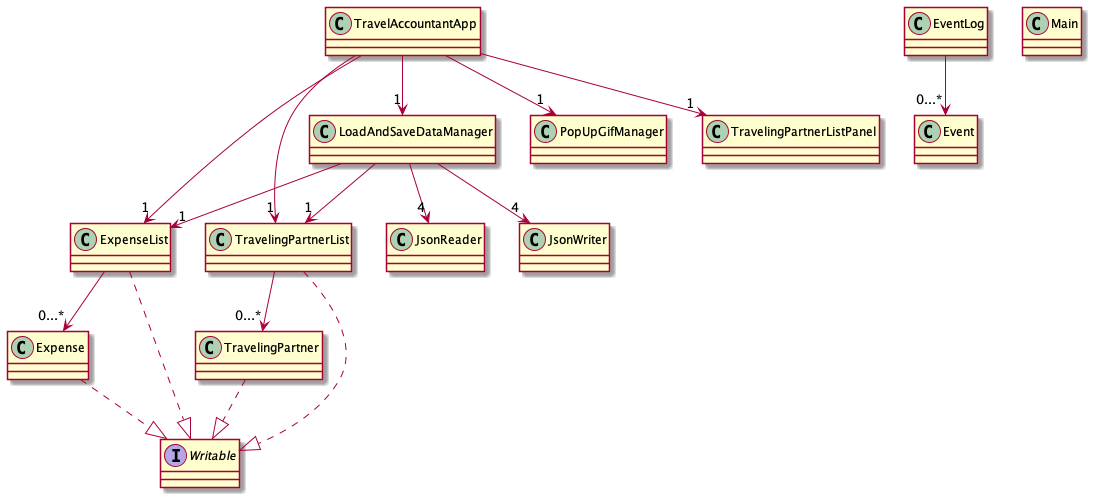

The diagram above was rendered by PlantUML. Its source (embedded in the PNG):
@startuml
interface Writable
class Expense
class ExpenseList
class TravelingPartner
class TravelingPartnerList
class Event
class EventLog
class JsonReader
class JsonWriter
class LoadAndSaveDataManager
class Main
class PopUpGifManager
class TravelAccountantApp
class TravelingPartnerListPanel

Expense ..|> Writable
ExpenseList ..|> Writable
TravelingPartner ..|> Writable
TravelingPartnerList ..|> Writable

ExpenseList --> "0...*" Expense
TravelingPartnerList --> "0...*" TravelingPartner
EventLog --> "0...*" Event

LoadAndSaveDataManager --> "1" ExpenseList
LoadAndSaveDataManager --> "1" TravelingPartnerList
LoadAndSaveDataManager --> "4" JsonWriter
LoadAndSaveDataManager --> "4" JsonReader

TravelAccountantApp --> "1" ExpenseList
TravelAccountantApp --> "1" TravelingPartnerList
TravelAccountantApp --> "1" PopUpGifManager
TravelAccountantApp --> "1" LoadAndSaveDataManager
TravelAccountantApp --> "1" TravelingPartnerListPanel
@enduml